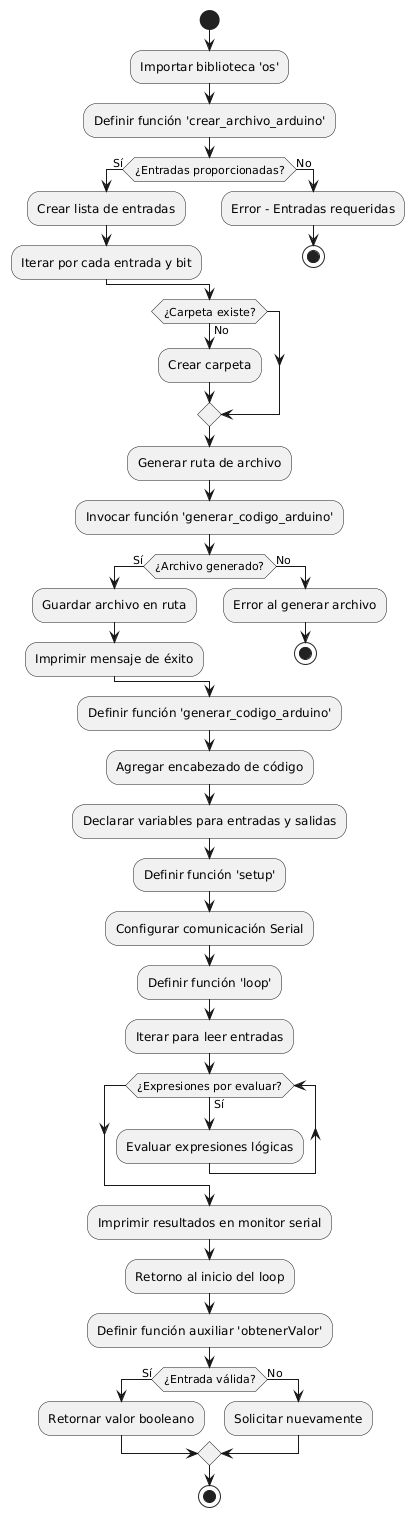

The diagram above was rendered by PlantUML. Its source (embedded in the PNG):
@startuml
start
:Importar biblioteca 'os';
:Definir función 'crear_archivo_arduino';
if (¿Entradas proporcionadas?) then (Sí)
    :Crear lista de entradas;
    :Iterar por cada entrada y bit;
else (No)
    :Error - Entradas requeridas;
    stop
endif

if (¿Carpeta existe?) then (No)
    :Crear carpeta;
endif
:Generar ruta de archivo;
:Invocar función 'generar_codigo_arduino';

if (¿Archivo generado?) then (Sí)
    :Guardar archivo en ruta;
    :Imprimir mensaje de éxito;
else (No)
    :Error al generar archivo;
    stop
endif

:Definir función 'generar_codigo_arduino';
:Agregar encabezado de código;
:Declarar variables para entradas y salidas;

:Definir función 'setup';
:Configurar comunicación Serial;

:Definir función 'loop';
:Iterar para leer entradas;

while (¿Expresiones por evaluar?) is (Sí)
    :Evaluar expresiones lógicas;
endwhile

:Imprimir resultados en monitor serial;
:Retorno al inicio del loop;

:Definir función auxiliar 'obtenerValor';
if (¿Entrada válida?) then (Sí)
    :Retornar valor booleano;
else (No)
    :Solicitar nuevamente;
endif
stop
@enduml